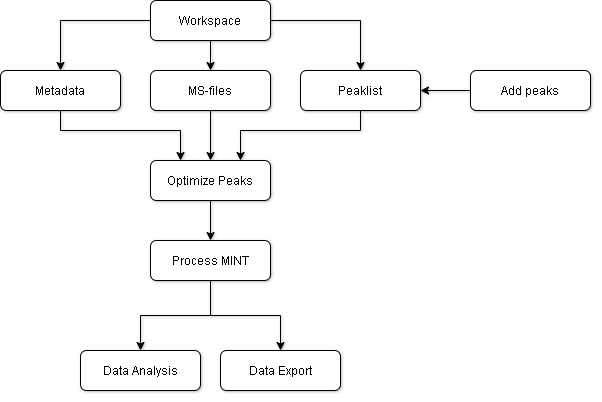

The diagram above was exported from draw.io. Its source (the exported page's mxGraphModel, read from the mxfile embedded in the PNG):
<mxGraphModel dx="2032" dy="1175" grid="1" gridSize="10" guides="1" tooltips="1" connect="1" arrows="1" fold="1" page="0" pageScale="1" pageWidth="850" pageHeight="1100" math="0" shadow="0">
  <root>
    <mxCell id="0" />
    <mxCell id="1" parent="0" />
    <mxCell id="4" style="edgeStyle=orthogonalEdgeStyle;rounded=0;orthogonalLoop=1;jettySize=auto;html=1;exitX=0.5;exitY=1;exitDx=0;exitDy=0;" parent="1" source="2" target="3" edge="1">
      <mxGeometry relative="1" as="geometry" />
    </mxCell>
    <mxCell id="33" style="edgeStyle=orthogonalEdgeStyle;rounded=0;orthogonalLoop=1;jettySize=auto;html=1;exitX=1;exitY=0.5;exitDx=0;exitDy=0;entryX=0.5;entryY=0;entryDx=0;entryDy=0;" edge="1" parent="1" source="2" target="8">
      <mxGeometry relative="1" as="geometry" />
    </mxCell>
    <mxCell id="40" style="edgeStyle=orthogonalEdgeStyle;rounded=0;orthogonalLoop=1;jettySize=auto;html=1;entryX=0.5;entryY=0;entryDx=0;entryDy=0;" edge="1" parent="1" source="2" target="25">
      <mxGeometry relative="1" as="geometry" />
    </mxCell>
    <mxCell id="2" value="Workspace" style="rounded=1;whiteSpace=wrap;html=1;" parent="1" vertex="1">
      <mxGeometry x="160" y="20" width="120" height="40" as="geometry" />
    </mxCell>
    <mxCell id="36" style="edgeStyle=orthogonalEdgeStyle;rounded=0;orthogonalLoop=1;jettySize=auto;html=1;entryX=0.5;entryY=0;entryDx=0;entryDy=0;" edge="1" parent="1" source="3" target="11">
      <mxGeometry relative="1" as="geometry" />
    </mxCell>
    <mxCell id="3" value="MS-files" style="rounded=1;whiteSpace=wrap;html=1;" parent="1" vertex="1">
      <mxGeometry x="160" y="90" width="120" height="40" as="geometry" />
    </mxCell>
    <mxCell id="39" style="edgeStyle=orthogonalEdgeStyle;rounded=0;orthogonalLoop=1;jettySize=auto;html=1;entryX=1;entryY=0.5;entryDx=0;entryDy=0;" edge="1" parent="1" source="7" target="8">
      <mxGeometry relative="1" as="geometry" />
    </mxCell>
    <mxCell id="7" value="Add peaks" style="rounded=1;whiteSpace=wrap;html=1;" parent="1" vertex="1">
      <mxGeometry x="480" y="90" width="120" height="40" as="geometry" />
    </mxCell>
    <mxCell id="37" style="edgeStyle=orthogonalEdgeStyle;rounded=0;orthogonalLoop=1;jettySize=auto;html=1;entryX=0.75;entryY=0;entryDx=0;entryDy=0;" edge="1" parent="1" source="8" target="11">
      <mxGeometry relative="1" as="geometry">
        <Array as="points">
          <mxPoint x="370" y="150" />
          <mxPoint x="250" y="150" />
        </Array>
      </mxGeometry>
    </mxCell>
    <mxCell id="8" value="Peaklist" style="rounded=1;whiteSpace=wrap;html=1;" parent="1" vertex="1">
      <mxGeometry x="310" y="90" width="120" height="40" as="geometry" />
    </mxCell>
    <mxCell id="42" style="edgeStyle=orthogonalEdgeStyle;rounded=0;orthogonalLoop=1;jettySize=auto;html=1;entryX=0.5;entryY=0;entryDx=0;entryDy=0;" edge="1" parent="1" source="11" target="16">
      <mxGeometry relative="1" as="geometry" />
    </mxCell>
    <mxCell id="11" value="Optimize Peaks" style="rounded=1;whiteSpace=wrap;html=1;" parent="1" vertex="1">
      <mxGeometry x="160" y="180" width="120" height="40" as="geometry" />
    </mxCell>
    <mxCell id="21" style="edgeStyle=orthogonalEdgeStyle;rounded=0;orthogonalLoop=1;jettySize=auto;html=1;" parent="1" source="16" target="17" edge="1">
      <mxGeometry relative="1" as="geometry" />
    </mxCell>
    <mxCell id="44" style="edgeStyle=orthogonalEdgeStyle;rounded=0;orthogonalLoop=1;jettySize=auto;html=1;entryX=0.5;entryY=0;entryDx=0;entryDy=0;" edge="1" parent="1" source="16" target="43">
      <mxGeometry relative="1" as="geometry" />
    </mxCell>
    <mxCell id="16" value="Process MINT" style="rounded=1;whiteSpace=wrap;html=1;" parent="1" vertex="1">
      <mxGeometry x="160" y="260" width="120" height="40" as="geometry" />
    </mxCell>
    <mxCell id="17" value="Data Analysis" style="rounded=1;whiteSpace=wrap;html=1;" parent="1" vertex="1">
      <mxGeometry x="90" y="370" width="120" height="40" as="geometry" />
    </mxCell>
    <mxCell id="41" style="edgeStyle=orthogonalEdgeStyle;rounded=0;orthogonalLoop=1;jettySize=auto;html=1;entryX=0.25;entryY=0;entryDx=0;entryDy=0;" edge="1" parent="1" source="25" target="11">
      <mxGeometry relative="1" as="geometry">
        <Array as="points">
          <mxPoint x="70" y="150" />
          <mxPoint x="190" y="150" />
        </Array>
      </mxGeometry>
    </mxCell>
    <mxCell id="25" value="Metadata" style="rounded=1;whiteSpace=wrap;html=1;" parent="1" vertex="1">
      <mxGeometry x="10" y="90" width="120" height="40" as="geometry" />
    </mxCell>
    <mxCell id="43" value="Data Export" style="rounded=1;whiteSpace=wrap;html=1;" vertex="1" parent="1">
      <mxGeometry x="230" y="370" width="120" height="40" as="geometry" />
    </mxCell>
  </root>
</mxGraphModel>